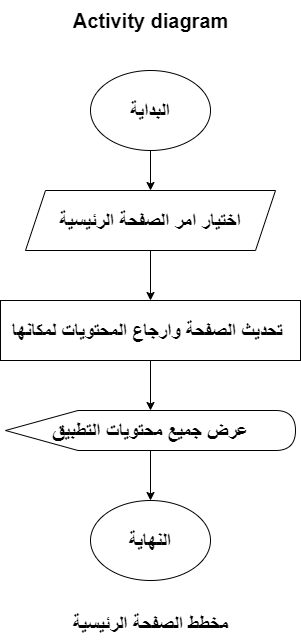

The diagram above was exported from draw.io. Its source (the exported page's mxGraphModel, read from the mxfile embedded in the PNG):
<mxGraphModel dx="880" dy="524" grid="1" gridSize="10" guides="1" tooltips="1" connect="1" arrows="1" fold="1" page="1" pageScale="1" pageWidth="1920" pageHeight="1200" math="0" shadow="0">
  <root>
    <mxCell id="0" />
    <mxCell id="1" parent="0" />
    <mxCell id="L9zFfn5cKZGFJDk3vIuY-4" style="edgeStyle=orthogonalEdgeStyle;rounded=0;orthogonalLoop=1;jettySize=auto;html=1;shadow=0;labelBackgroundColor=none;fontColor=default;" parent="1" source="L9zFfn5cKZGFJDk3vIuY-1" target="L9zFfn5cKZGFJDk3vIuY-2" edge="1">
      <mxGeometry relative="1" as="geometry" />
    </mxCell>
    <mxCell id="L9zFfn5cKZGFJDk3vIuY-1" value="&lt;font style=&quot;font-size: 20px;&quot;&gt;&lt;b&gt;البداية&lt;/b&gt;&lt;/font&gt;" style="ellipse;whiteSpace=wrap;html=1;shadow=0;labelBackgroundColor=none;" parent="1" vertex="1">
      <mxGeometry x="380" y="90" width="120" height="80" as="geometry" />
    </mxCell>
    <mxCell id="L9zFfn5cKZGFJDk3vIuY-5" style="edgeStyle=orthogonalEdgeStyle;rounded=0;orthogonalLoop=1;jettySize=auto;html=1;exitX=0.5;exitY=1;exitDx=0;exitDy=0;shadow=0;labelBackgroundColor=none;fontColor=default;" parent="1" source="L9zFfn5cKZGFJDk3vIuY-2" target="L9zFfn5cKZGFJDk3vIuY-3" edge="1">
      <mxGeometry relative="1" as="geometry" />
    </mxCell>
    <mxCell id="L9zFfn5cKZGFJDk3vIuY-2" value="&lt;font style=&quot;font-size: 20px;&quot;&gt;&lt;b&gt;اختيار امر الصفحة الرئيسية&lt;/b&gt;&lt;/font&gt;" style="shape=parallelogram;perimeter=parallelogramPerimeter;whiteSpace=wrap;html=1;fixedSize=1;shadow=0;labelBackgroundColor=none;" parent="1" vertex="1">
      <mxGeometry x="315" y="210" width="250" height="60" as="geometry" />
    </mxCell>
    <mxCell id="L9zFfn5cKZGFJDk3vIuY-7" style="edgeStyle=orthogonalEdgeStyle;rounded=0;orthogonalLoop=1;jettySize=auto;html=1;shadow=0;labelBackgroundColor=none;fontColor=default;" parent="1" source="L9zFfn5cKZGFJDk3vIuY-3" target="L9zFfn5cKZGFJDk3vIuY-6" edge="1">
      <mxGeometry relative="1" as="geometry" />
    </mxCell>
    <mxCell id="L9zFfn5cKZGFJDk3vIuY-3" value="&lt;font style=&quot;font-size: 20px;&quot;&gt;&lt;b&gt;تحديث الصفحة وارجاع المحتويات لمكانها&amp;nbsp;&lt;/b&gt;&lt;/font&gt;" style="rounded=0;whiteSpace=wrap;html=1;shadow=0;labelBackgroundColor=none;labelBorderColor=none;" parent="1" vertex="1">
      <mxGeometry x="290" y="320" width="300" height="60" as="geometry" />
    </mxCell>
    <mxCell id="L9zFfn5cKZGFJDk3vIuY-9" style="edgeStyle=orthogonalEdgeStyle;rounded=0;orthogonalLoop=1;jettySize=auto;html=1;shadow=0;labelBackgroundColor=none;fontColor=default;" parent="1" source="L9zFfn5cKZGFJDk3vIuY-6" target="L9zFfn5cKZGFJDk3vIuY-8" edge="1">
      <mxGeometry relative="1" as="geometry" />
    </mxCell>
    <mxCell id="L9zFfn5cKZGFJDk3vIuY-6" value="&lt;font style=&quot;font-size: 20px;&quot;&gt;&lt;b&gt;عرض جميع محتويات التطبيق&lt;/b&gt;&lt;/font&gt;" style="shape=display;whiteSpace=wrap;html=1;shadow=0;labelBackgroundColor=none;" parent="1" vertex="1">
      <mxGeometry x="295" y="430" width="290" height="40" as="geometry" />
    </mxCell>
    <mxCell id="L9zFfn5cKZGFJDk3vIuY-8" value="&lt;font style=&quot;font-size: 20px;&quot;&gt;&lt;b&gt;النهاية&lt;/b&gt;&lt;/font&gt;" style="ellipse;whiteSpace=wrap;html=1;shadow=0;labelBackgroundColor=none;" parent="1" vertex="1">
      <mxGeometry x="380" y="520" width="120" height="80" as="geometry" />
    </mxCell>
    <mxCell id="L9zFfn5cKZGFJDk3vIuY-10" value="&lt;font style=&quot;font-size: 20px;&quot;&gt;&lt;b&gt;Activity diagram&lt;/b&gt;&lt;/font&gt;" style="text;html=1;align=center;verticalAlign=middle;resizable=0;points=[];autosize=1;strokeColor=none;fillColor=none;labelBackgroundColor=none;" parent="1" vertex="1">
      <mxGeometry x="350" y="20" width="180" height="40" as="geometry" />
    </mxCell>
    <mxCell id="L9zFfn5cKZGFJDk3vIuY-11" value="&lt;font style=&quot;font-size: 20px;&quot;&gt;&lt;b&gt;مخطط الصفحة الرئيسية&lt;/b&gt;&lt;/font&gt;" style="text;html=1;align=center;verticalAlign=middle;resizable=0;points=[];autosize=1;strokeColor=none;fillColor=none;labelBackgroundColor=none;" parent="1" vertex="1">
      <mxGeometry x="350" y="623" width="180" height="40" as="geometry" />
    </mxCell>
  </root>
</mxGraphModel>